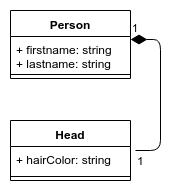

The diagram above was exported from draw.io. Its source (the exported page's mxGraphModel, read from the mxfile embedded in the PNG):
<mxGraphModel dx="1422" dy="803" grid="1" gridSize="10" guides="1" tooltips="1" connect="1" arrows="1" fold="1" page="1" pageScale="1" pageWidth="850" pageHeight="1100" math="0" shadow="0">
  <root>
    <mxCell id="0" />
    <mxCell id="1" parent="0" />
    <mxCell id="J-K6WFEMh7zHCuO74rUl-1" value="Person" style="swimlane;fontStyle=1;align=center;verticalAlign=top;childLayout=stackLayout;horizontal=1;startSize=26;horizontalStack=0;resizeParent=1;resizeParentMax=0;resizeLast=0;collapsible=1;marginBottom=0;" vertex="1" parent="1">
      <mxGeometry x="40" y="40" width="120" height="68" as="geometry" />
    </mxCell>
    <mxCell id="J-K6WFEMh7zHCuO74rUl-2" value="+ firstname: string&#10;+ lastname: string" style="text;strokeColor=none;fillColor=none;align=left;verticalAlign=top;spacingLeft=4;spacingRight=4;overflow=hidden;rotatable=0;points=[[0,0.5],[1,0.5]];portConstraint=eastwest;" vertex="1" parent="J-K6WFEMh7zHCuO74rUl-1">
      <mxGeometry y="26" width="120" height="34" as="geometry" />
    </mxCell>
    <mxCell id="J-K6WFEMh7zHCuO74rUl-3" value="" style="line;strokeWidth=1;fillColor=none;align=left;verticalAlign=middle;spacingTop=-1;spacingLeft=3;spacingRight=3;rotatable=0;labelPosition=right;points=[];portConstraint=eastwest;" vertex="1" parent="J-K6WFEMh7zHCuO74rUl-1">
      <mxGeometry y="60" width="120" height="8" as="geometry" />
    </mxCell>
    <mxCell id="J-K6WFEMh7zHCuO74rUl-5" value="Head" style="swimlane;fontStyle=1;align=center;verticalAlign=top;childLayout=stackLayout;horizontal=1;startSize=26;horizontalStack=0;resizeParent=1;resizeParentMax=0;resizeLast=0;collapsible=1;marginBottom=0;" vertex="1" parent="1">
      <mxGeometry x="40" y="150" width="120" height="60" as="geometry" />
    </mxCell>
    <mxCell id="J-K6WFEMh7zHCuO74rUl-6" value="+ hairColor: string" style="text;strokeColor=none;fillColor=none;align=left;verticalAlign=top;spacingLeft=4;spacingRight=4;overflow=hidden;rotatable=0;points=[[0,0.5],[1,0.5]];portConstraint=eastwest;" vertex="1" parent="J-K6WFEMh7zHCuO74rUl-5">
      <mxGeometry y="26" width="120" height="26" as="geometry" />
    </mxCell>
    <mxCell id="J-K6WFEMh7zHCuO74rUl-7" value="" style="line;strokeWidth=1;fillColor=none;align=left;verticalAlign=middle;spacingTop=-1;spacingLeft=3;spacingRight=3;rotatable=0;labelPosition=right;points=[];portConstraint=eastwest;" vertex="1" parent="J-K6WFEMh7zHCuO74rUl-5">
      <mxGeometry y="52" width="120" height="8" as="geometry" />
    </mxCell>
    <mxCell id="J-K6WFEMh7zHCuO74rUl-9" value="1" style="endArrow=none;html=1;endSize=12;startArrow=diamondThin;startSize=14;startFill=1;edgeStyle=orthogonalEdgeStyle;align=left;verticalAlign=bottom;entryX=1.042;entryY=0.154;entryDx=0;entryDy=0;entryPerimeter=0;exitX=1;exitY=0.088;exitDx=0;exitDy=0;exitPerimeter=0;endFill=0;" edge="1" parent="1" source="J-K6WFEMh7zHCuO74rUl-2" target="J-K6WFEMh7zHCuO74rUl-6">
      <mxGeometry x="-1" y="3" relative="1" as="geometry">
        <mxPoint x="260" y="110" as="sourcePoint" />
        <mxPoint x="420" y="110" as="targetPoint" />
        <Array as="points">
          <mxPoint x="190" y="69" />
          <mxPoint x="190" y="180" />
        </Array>
      </mxGeometry>
    </mxCell>
    <mxCell id="J-K6WFEMh7zHCuO74rUl-10" value="1" style="text;html=1;resizable=0;points=[];align=center;verticalAlign=middle;labelBackgroundColor=#ffffff;" vertex="1" connectable="0" parent="J-K6WFEMh7zHCuO74rUl-9">
      <mxGeometry x="0.7229" relative="1" as="geometry">
        <mxPoint x="-18" y="9" as="offset" />
      </mxGeometry>
    </mxCell>
  </root>
</mxGraphModel>